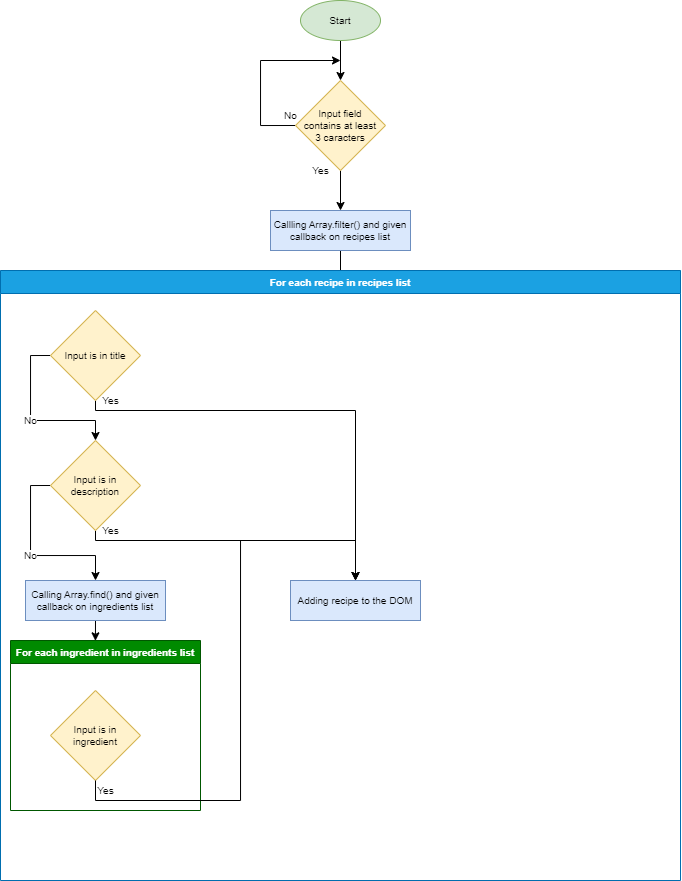

The diagram above was exported from draw.io. Its source (the exported page's mxGraphModel, read from the mxfile embedded in the PNG):
<mxGraphModel dx="981" dy="548" grid="1" gridSize="10" guides="1" tooltips="1" connect="1" arrows="1" fold="1" page="1" pageScale="1" pageWidth="827" pageHeight="1169" background="#FFFFFF" math="0" shadow="0">
  <root>
    <mxCell id="0" />
    <mxCell id="1" parent="0" />
    <mxCell id="Ddg0qm93KPtNH_pdCKqe-6" style="edgeStyle=orthogonalEdgeStyle;rounded=0;orthogonalLoop=1;jettySize=auto;html=1;exitX=0.5;exitY=1;exitDx=0;exitDy=0;entryX=0.5;entryY=0;entryDx=0;entryDy=0;fontSize=10;" parent="1" source="Ddg0qm93KPtNH_pdCKqe-2" target="Ddg0qm93KPtNH_pdCKqe-3" edge="1">
      <mxGeometry relative="1" as="geometry" />
    </mxCell>
    <mxCell id="Ddg0qm93KPtNH_pdCKqe-2" value="Start" style="ellipse;whiteSpace=wrap;html=1;fontSize=10;fillColor=#d5e8d4;strokeColor=#82b366;" parent="1" vertex="1">
      <mxGeometry x="380" y="10" width="80" height="40" as="geometry" />
    </mxCell>
    <mxCell id="Ddg0qm93KPtNH_pdCKqe-7" value="No" style="edgeStyle=orthogonalEdgeStyle;rounded=0;orthogonalLoop=1;jettySize=auto;html=1;exitX=0;exitY=0.5;exitDx=0;exitDy=0;fontSize=10;" parent="1" source="Ddg0qm93KPtNH_pdCKqe-3" edge="1">
      <mxGeometry x="-0.9428" y="-10" relative="1" as="geometry">
        <mxPoint x="420" y="70" as="targetPoint" />
        <Array as="points">
          <mxPoint x="340" y="135" />
          <mxPoint x="340" y="70" />
        </Array>
        <mxPoint as="offset" />
      </mxGeometry>
    </mxCell>
    <mxCell id="Ddg0qm93KPtNH_pdCKqe-9" value="Yes" style="edgeStyle=orthogonalEdgeStyle;rounded=0;orthogonalLoop=1;jettySize=auto;html=1;exitX=0.5;exitY=1;exitDx=0;exitDy=0;entryX=0.5;entryY=0;entryDx=0;entryDy=0;fontSize=10;" parent="1" source="Ddg0qm93KPtNH_pdCKqe-3" target="Ddg0qm93KPtNH_pdCKqe-8" edge="1">
      <mxGeometry x="-1" y="-20" relative="1" as="geometry">
        <mxPoint as="offset" />
      </mxGeometry>
    </mxCell>
    <mxCell id="Ddg0qm93KPtNH_pdCKqe-3" value="Input field &lt;br&gt;contains at least &lt;br&gt;3 caracters" style="rhombus;whiteSpace=wrap;html=1;fontSize=10;fillColor=#fff2cc;strokeColor=#d6b656;" parent="1" vertex="1">
      <mxGeometry x="375" y="90" width="90" height="90" as="geometry" />
    </mxCell>
    <mxCell id="Ddg0qm93KPtNH_pdCKqe-11" style="edgeStyle=orthogonalEdgeStyle;rounded=0;orthogonalLoop=1;jettySize=auto;html=1;exitX=0.5;exitY=1;exitDx=0;exitDy=0;entryX=0.5;entryY=0;entryDx=0;entryDy=0;fontSize=10;" parent="1" source="Ddg0qm93KPtNH_pdCKqe-8" edge="1">
      <mxGeometry relative="1" as="geometry">
        <mxPoint x="420" y="290" as="targetPoint" />
      </mxGeometry>
    </mxCell>
    <mxCell id="Ddg0qm93KPtNH_pdCKqe-8" value="Callling Array.filter() and given callback on recipes list" style="rounded=0;whiteSpace=wrap;html=1;fontSize=10;fillColor=#dae8fc;strokeColor=#6c8ebf;" parent="1" vertex="1">
      <mxGeometry x="350" y="220" width="140" height="40" as="geometry" />
    </mxCell>
    <mxCell id="z5A0OFqVF17YgosBAnw5-1" value="For each recipe in recipes list" style="swimlane;fontSize=10;fillColor=#1ba1e2;strokeColor=#006EAF;fontColor=#ffffff;" vertex="1" parent="1">
      <mxGeometry x="80" y="280" width="680" height="610" as="geometry" />
    </mxCell>
    <mxCell id="z5A0OFqVF17YgosBAnw5-4" value="No" style="edgeStyle=orthogonalEdgeStyle;rounded=0;orthogonalLoop=1;jettySize=auto;html=1;exitX=0;exitY=0.5;exitDx=0;exitDy=0;fontSize=10;" edge="1" parent="z5A0OFqVF17YgosBAnw5-1" source="z5A0OFqVF17YgosBAnw5-2" target="z5A0OFqVF17YgosBAnw5-3">
      <mxGeometry relative="1" as="geometry" />
    </mxCell>
    <mxCell id="z5A0OFqVF17YgosBAnw5-13" value="Yes" style="edgeStyle=orthogonalEdgeStyle;rounded=0;orthogonalLoop=1;jettySize=auto;html=1;exitX=0.5;exitY=1;exitDx=0;exitDy=0;entryX=0.5;entryY=0;entryDx=0;entryDy=0;fontSize=10;" edge="1" parent="z5A0OFqVF17YgosBAnw5-1" source="z5A0OFqVF17YgosBAnw5-2" target="z5A0OFqVF17YgosBAnw5-12">
      <mxGeometry x="-0.8864" y="10" relative="1" as="geometry">
        <Array as="points">
          <mxPoint x="95" y="140" />
          <mxPoint x="355" y="140" />
        </Array>
        <mxPoint as="offset" />
      </mxGeometry>
    </mxCell>
    <mxCell id="z5A0OFqVF17YgosBAnw5-2" value="Input is in title" style="rhombus;whiteSpace=wrap;html=1;fontSize=10;fillColor=#fff2cc;strokeColor=#d6b656;" vertex="1" parent="z5A0OFqVF17YgosBAnw5-1">
      <mxGeometry x="50" y="40" width="90" height="90" as="geometry" />
    </mxCell>
    <mxCell id="z5A0OFqVF17YgosBAnw5-6" value="No" style="edgeStyle=orthogonalEdgeStyle;rounded=0;orthogonalLoop=1;jettySize=auto;html=1;exitX=0;exitY=0.5;exitDx=0;exitDy=0;entryX=0.5;entryY=0;entryDx=0;entryDy=0;fontSize=10;" edge="1" parent="z5A0OFqVF17YgosBAnw5-1" source="z5A0OFqVF17YgosBAnw5-3" target="z5A0OFqVF17YgosBAnw5-5">
      <mxGeometry relative="1" as="geometry" />
    </mxCell>
    <mxCell id="z5A0OFqVF17YgosBAnw5-14" value="Yes" style="edgeStyle=orthogonalEdgeStyle;rounded=0;orthogonalLoop=1;jettySize=auto;html=1;exitX=0.5;exitY=1;exitDx=0;exitDy=0;entryX=0.5;entryY=0;entryDx=0;entryDy=0;fontSize=10;" edge="1" parent="z5A0OFqVF17YgosBAnw5-1" source="z5A0OFqVF17YgosBAnw5-3" target="z5A0OFqVF17YgosBAnw5-12">
      <mxGeometry x="-0.8387" y="10" relative="1" as="geometry">
        <Array as="points">
          <mxPoint x="95" y="270" />
          <mxPoint x="355" y="270" />
        </Array>
        <mxPoint as="offset" />
      </mxGeometry>
    </mxCell>
    <mxCell id="z5A0OFqVF17YgosBAnw5-3" value="Input is in description" style="rhombus;whiteSpace=wrap;html=1;fontSize=10;fillColor=#fff2cc;strokeColor=#d6b656;" vertex="1" parent="z5A0OFqVF17YgosBAnw5-1">
      <mxGeometry x="50" y="170" width="90" height="90" as="geometry" />
    </mxCell>
    <mxCell id="z5A0OFqVF17YgosBAnw5-11" style="edgeStyle=orthogonalEdgeStyle;rounded=0;orthogonalLoop=1;jettySize=auto;html=1;exitX=0.5;exitY=1;exitDx=0;exitDy=0;entryX=0.447;entryY=0.002;entryDx=0;entryDy=0;entryPerimeter=0;fontSize=10;" edge="1" parent="z5A0OFqVF17YgosBAnw5-1" source="z5A0OFqVF17YgosBAnw5-5" target="z5A0OFqVF17YgosBAnw5-7">
      <mxGeometry relative="1" as="geometry" />
    </mxCell>
    <mxCell id="z5A0OFqVF17YgosBAnw5-5" value="Calling Array.find() and given callback on ingredients list" style="rounded=0;whiteSpace=wrap;html=1;fontSize=10;fillColor=#dae8fc;strokeColor=#6c8ebf;" vertex="1" parent="z5A0OFqVF17YgosBAnw5-1">
      <mxGeometry x="25" y="310" width="140" height="40" as="geometry" />
    </mxCell>
    <mxCell id="z5A0OFqVF17YgosBAnw5-7" value="For each ingredient in ingredients list" style="swimlane;fontSize=10;fillColor=#008a00;fontColor=#ffffff;strokeColor=#005700;" vertex="1" parent="z5A0OFqVF17YgosBAnw5-1">
      <mxGeometry x="10" y="370" width="190" height="170" as="geometry" />
    </mxCell>
    <mxCell id="z5A0OFqVF17YgosBAnw5-9" value="Input is in ingredient" style="rhombus;whiteSpace=wrap;html=1;fontSize=10;fillColor=#fff2cc;strokeColor=#d6b656;" vertex="1" parent="z5A0OFqVF17YgosBAnw5-7">
      <mxGeometry x="40" y="50" width="90" height="90" as="geometry" />
    </mxCell>
    <mxCell id="z5A0OFqVF17YgosBAnw5-12" value="Adding recipe to the DOM" style="rounded=0;whiteSpace=wrap;html=1;fontSize=10;fillColor=#dae8fc;strokeColor=#6c8ebf;" vertex="1" parent="z5A0OFqVF17YgosBAnw5-1">
      <mxGeometry x="290" y="310" width="130" height="40" as="geometry" />
    </mxCell>
    <mxCell id="z5A0OFqVF17YgosBAnw5-15" style="edgeStyle=orthogonalEdgeStyle;rounded=0;orthogonalLoop=1;jettySize=auto;html=1;exitX=0.5;exitY=1;exitDx=0;exitDy=0;entryX=0.5;entryY=0;entryDx=0;entryDy=0;fontSize=10;" edge="1" parent="z5A0OFqVF17YgosBAnw5-1" source="z5A0OFqVF17YgosBAnw5-9" target="z5A0OFqVF17YgosBAnw5-12">
      <mxGeometry relative="1" as="geometry">
        <Array as="points">
          <mxPoint x="95" y="530" />
          <mxPoint x="240" y="530" />
          <mxPoint x="240" y="270" />
          <mxPoint x="355" y="270" />
        </Array>
      </mxGeometry>
    </mxCell>
    <mxCell id="z5A0OFqVF17YgosBAnw5-16" value="Yes" style="edgeLabel;html=1;align=center;verticalAlign=middle;resizable=0;points=[];fontSize=10;" vertex="1" connectable="0" parent="z5A0OFqVF17YgosBAnw5-15">
      <mxGeometry x="-0.7484" y="-2" relative="1" as="geometry">
        <mxPoint x="-43" y="-12" as="offset" />
      </mxGeometry>
    </mxCell>
  </root>
</mxGraphModel>